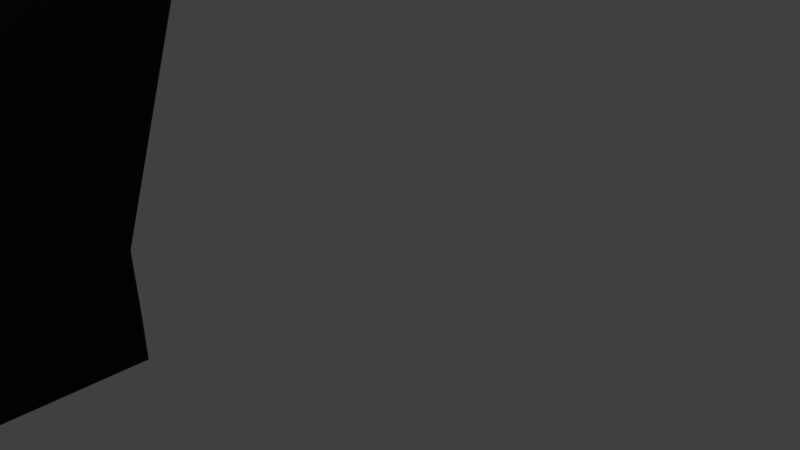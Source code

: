 # Source: OriginalPistol.blend  (saved by Blender 2.79.0; exported with 4.5.12 LTS)
import bpy
from mathutils import Matrix  # noqa: F401  (used for matrix-valued properties, if any)

bpy.ops.wm.read_factory_settings(use_empty=True)
scene = bpy.context.scene
scene.name = 'Scene'

# ---- collections
col_collection_1 = bpy.data.collections.new('Collection 1'); scene.collection.children.link(col_collection_1)

# ---- materials (node trees are filled in below, after node groups)
mat_gunmetal = bpy.data.materials.new('GunMetal')
mat_gunmetal.alpha_threshold = 0.0
mat_gunmetal.use_transparent_shadow = False
mat_gunmetal.preview_render_type = 'SHADERBALL'
mat_gunmetal.diffuse_color = (0.01002, 0.01002, 0.01002, 1.0)
mat_gunmetal.roughness = 3.14
mat_gunmetal.specular_intensity = 0.1192
mat_luminous = bpy.data.materials.new('luminous')
mat_luminous.alpha_threshold = 0.0
mat_luminous.use_transparent_shadow = False
mat_luminous.diffuse_color = (0.0, 0.8, 0.004842, 1.0)
mat_luminous.roughness = 0.5
mat_luminous.specular_intensity = 0.04717

# ---- material node trees

# ---- world
world_world = bpy.data.worlds.new('World'); scene.world = world_world
world_world.color = (0.05088, 0.05088, 0.05088)
world_world.use_sun_shadow = False
world_world.sun_shadow_jitter_overblur = 0.0
world_world.cycles.sampling_method = 'MANUAL'

# ---- cameras
cam_camera = bpy.data.cameras.new('Camera')
cam_camera.clip_end = 100.0
cam_camera.lens = 35.0
cam_camera.sensor_width = 32.0
cam_camera.sensor_height = 18.0
cam_camera.ortho_scale = 7.314
cam_camera.dof.focus_distance = 0.0
cam_camera.dof.aperture_fstop = 128.0

# ---- lights
light_lamp = bpy.data.lights.new('Lamp', 'POINT')
light_lamp.transmission_factor = 0.0
light_lamp.cutoff_distance = 30.0
light_lamp.energy = 100.0
light_lamp.shadow_buffer_clip_start = 1.001
light_lamp.shadow_soft_size = 0.1
light_lamp.shadow_maximum_resolution = 0.006
light_lamp.use_absolute_resolution = True

# ---- meshes
me_005 = bpy.data.meshes.new('平面.005')
me_005.from_pydata([(1.096e-07, -3.055, -0.06205), (1.096e-07, -2.884, 0.4293), (1.096e-07, 0.6334, 0.4293), (0.7631, -3.055, -0.06205), (0.7631, -2.884, 0.4293), (0.7631, 0.6334, 0.4293), (0.5909, -2.884, 0.4293), (1.096e-07, 0.4031, 0.4293), (0.5909, 0.4031, 0.4293), (1.096e-07, -2.884, 0.4293), (0.5909, -2.884, 0.4293), (1.096e-07, 0.4031, 0.4293), (0.5909, 0.4031, 0.4293), (1.096e-07, -1.291, 7.58), (0.5909, -1.291, 7.58), (1.096e-07, 1.996, 7.58), (0.5909, 1.996, 7.58), (1.096e-07, 0.6334, 0.4293), (0.7631, 0.6334, 0.4293), (1.096e-07, 0.6334, -0.06205), (0.7631, 0.6334, -0.06205), (1.096e-07, 1.996, 7.58), (0.5909, 1.996, 7.58), (0.5909, 1.711, 7.58), (0.0, 1.711, 7.58), (1.096e-07, -1.291, 7.58), (0.5909, -1.291, 7.58), (0.5909, 1.996, 7.58), (1.096e-07, 1.996, 7.58), (0.5909, 1.711, 7.58), (0.0, 1.711, 7.58), (1.096e-07, -1.291, 7.58), (0.5909, -1.291, 7.58), (0.5909, 1.996, 7.58), (1.096e-07, 1.996, 7.58), (0.5909, 1.711, 7.58), (0.0, 1.711, 7.58), (1.096e-07, -1.088, 8.508), (0.5909, -1.088, 8.508), (0.5909, 1.711, 8.508), (0.0, 1.711, 8.508)], [], [(0, 3, 4, 6, 1), (2, 7, 8, 6, 4, 5), (11, 15, 16, 12), (10, 12, 22, 23, 14), (10, 14, 13, 9), (5, 18, 17, 2), (18, 20, 19, 17), (4, 3, 20, 18), (0, 19, 20, 3), (15, 21, 22, 16), (23, 29, 26, 14), (22, 27, 29, 23), (27, 33, 35, 29), (25, 31, 36, 30), (24, 30, 28, 21), (14, 26, 25, 13), (21, 28, 27, 22), (13, 25, 30, 24), (34, 36, 35, 33), (36, 40, 39, 35), (29, 35, 32, 26), (26, 32, 31, 25), (30, 36, 34, 28), (28, 34, 33, 27), (37, 38, 39, 40), (31, 37, 40, 36), (35, 39, 38, 32), (32, 38, 37, 31)])
me_005.materials.append(mat_gunmetal)
me_005.use_remesh_preserve_volume = False
me_005.use_remesh_preserve_attributes = False
me_005.use_mirror_vertex_groups = False
me_005.update()
me_003 = bpy.data.meshes.new('平面.003')
me_003.from_pydata([(5.212e-08, -0.1638, 0.7773), (-1.737e-08, -0.3139, 0.01729), (5.212e-08, 0.2521, 0.7773), (-1.737e-08, 0.06672, -0.009202), (-1.158e-08, -0.208, -0.6272), (-1.158e-08, 0.06453, -0.5478), (-5.792e-09, 0.3048, -1.204), (0.3633, 0.2521, 0.7773), (0.3633, -0.1638, 0.7773), (0.3633, -0.3139, 0.01729), (0.3633, 0.06672, -0.009202), (0.3633, -0.208, -0.6272), (0.3633, 0.06453, -0.5478), (0.3633, 0.3048, -1.204)], [], [(8, 9, 10, 7), (12, 11, 13), (9, 11, 12, 10), (3, 2, 7, 10), (0, 1, 9, 8), (4, 6, 13, 11), (6, 5, 12, 13), (1, 4, 11, 9), (2, 0, 8, 7), (5, 3, 10, 12)])
me_003.materials.append(mat_gunmetal)
me_003.use_remesh_preserve_volume = False
me_003.use_remesh_preserve_attributes = False
me_003.use_mirror_vertex_groups = False
me_003.update()
me_x = bpy.data.meshes.new('円柱')
me_x.from_pydata([(0.0, 4.995, 0.5445), (0.0, -4.995, 0.5445), (0.1062, 4.995, 0.5341), (0.1062, -4.995, 0.5341), (0.2084, 4.995, 0.5031), (0.2084, -4.995, 0.5031), (0.3025, 4.995, 0.4528), (0.3025, -4.995, 0.4528), (0.385, 4.995, 0.385), (0.385, -4.995, 0.385), (0.4528, 4.995, 0.3025), (0.4528, -4.995, 0.3025), (0.5031, 4.995, 0.2084), (0.5031, -4.995, 0.2084), (0.5341, 4.995, 0.1062), (0.5341, -4.995, 0.1062), (0.5445, 4.995, 2.594e-07), (0.5445, -4.995, -1.772e-07), (0.5341, 4.995, -0.1062), (0.5341, -4.995, -0.1062), (0.5031, 4.995, -0.2084), (0.5031, -4.995, -0.2084), (0.4528, 4.995, -0.3025), (0.4528, -4.995, -0.3025), (0.385, 4.995, -0.385), (0.385, -4.995, -0.385), (0.3025, 4.995, -0.4528), (0.3025, -4.995, -0.4528), (0.2084, 4.995, -0.5031), (0.2084, -4.995, -0.5031), (0.1062, 4.995, -0.5341), (0.1062, -4.995, -0.5341), (-1.774e-07, 4.995, -0.5445), (-1.774e-07, -4.995, -0.5445), (-0.1062, 4.995, -0.5341), (-0.1062, -4.995, -0.5341), (-0.2084, 4.995, -0.5031), (-0.2084, -4.995, -0.5031), (-0.3025, 4.995, -0.4528), (-0.3025, -4.995, -0.4528), (-0.385, 4.995, -0.385), (-0.385, -4.995, -0.385), (-0.4528, 4.995, -0.3025), (-0.4528, -4.995, -0.3025), (-0.5031, 4.995, -0.2084), (-0.5031, -4.995, -0.2084), (-0.5341, 4.995, -0.1062), (-0.5341, -4.995, -0.1062), (-0.5445, 4.995, 7.441e-07), (-0.5445, -4.995, 3.075e-07), (-0.5341, 4.995, 0.1062), (-0.5341, -4.995, 0.1062), (-0.5031, 4.995, 0.2084), (-0.5031, -4.995, 0.2084), (-0.4528, 4.995, 0.3025), (-0.4528, -4.995, 0.3025), (-0.385, 4.995, 0.3851), (-0.385, -4.995, 0.385), (-0.3025, 4.995, 0.4528), (-0.3025, -4.995, 0.4528), (-0.2084, 4.995, 0.5031), (-0.2084, -4.995, 0.5031), (-0.1062, 4.995, 0.5341), (-0.1062, -4.995, 0.5341), (-5.214e-08, 4.995, 0.4077), (0.07955, 4.995, 0.3999), (0.07955, -4.995, 0.3999), (-5.214e-08, -4.995, 0.4077), (0.156, 4.995, 0.3767), (0.156, -4.995, 0.3767), (0.2265, 4.995, 0.339), (0.2265, -4.995, 0.339), (0.2883, 4.995, 0.2883), (0.2883, -4.995, 0.2883), (0.339, 4.995, 0.2265), (0.339, -4.995, 0.2265), (0.3767, 4.995, 0.156), (0.3767, -4.995, 0.156), (0.3999, 4.995, 0.07955), (0.3999, -4.995, 0.07955), (0.4077, 4.995, 2.386e-07), (0.4077, -4.995, -1.981e-07), (0.3999, 4.995, -0.07955), (0.3999, -4.995, -0.07955), (0.3767, 4.995, -0.156), (0.3767, -4.995, -0.156), (0.339, 4.995, -0.2265), (0.339, -4.995, -0.2265), (0.2883, 4.995, -0.2883), (0.2883, -4.995, -0.2883), (0.2265, 4.995, -0.339), (0.2265, -4.995, -0.339), (0.156, 4.995, -0.3767), (0.156, -4.995, -0.3767), (0.07955, 4.995, -0.3999), (0.07955, -4.995, -0.3999), (-1.357e-07, 4.995, -0.4077), (-1.357e-07, -4.995, -0.4077), (-0.07955, 4.995, -0.3999), (-0.07955, -4.995, -0.3999), (-0.156, 4.995, -0.3767), (-0.156, -4.995, -0.3767), (-0.2265, 4.995, -0.339), (-0.2265, -4.995, -0.339), (-0.2883, 4.995, -0.2883), (-0.2883, -4.995, -0.2883), (-0.339, 4.995, -0.2265), (-0.339, -4.995, -0.2265), (-0.3767, 4.995, -0.156), (-0.3767, -4.995, -0.156), (-0.3999, 4.995, -0.07955), (-0.3999, -4.995, -0.07955), (-0.4077, 4.995, 6.19e-07), (-0.4077, -4.995, 1.823e-07), (-0.3999, 4.995, 0.07955), (-0.3999, -4.995, 0.07955), (-0.3767, 4.995, 0.156), (-0.3767, -4.995, 0.156), (-0.339, 4.995, 0.2265), (-0.339, -4.995, 0.2265), (-0.2883, 4.995, 0.2883), (-0.2883, -4.995, 0.2883), (-0.2265, 4.995, 0.339), (-0.2265, -4.995, 0.339), (-0.156, 4.995, 0.3767), (-0.156, -4.995, 0.3767), (-0.07955, 4.995, 0.3999), (-0.07955, -4.995, 0.3999)], [], [(0, 1, 3, 2), (2, 3, 5, 4), (4, 5, 7, 6), (6, 7, 9, 8), (8, 9, 11, 10), (10, 11, 13, 12), (12, 13, 15, 14), (14, 15, 17, 16), (16, 17, 19, 18), (18, 19, 21, 20), (20, 21, 23, 22), (22, 23, 25, 24), (24, 25, 27, 26), (26, 27, 29, 28), (28, 29, 31, 30), (30, 31, 33, 32), (32, 33, 35, 34), (34, 35, 37, 36), (36, 37, 39, 38), (38, 39, 41, 40), (40, 41, 43, 42), (42, 43, 45, 44), (44, 45, 47, 46), (46, 47, 49, 48), (48, 49, 51, 50), (50, 51, 53, 52), (52, 53, 55, 54), (54, 55, 57, 56), (56, 57, 59, 58), (58, 59, 61, 60), (60, 61, 63, 62), (62, 63, 1, 0), (64, 65, 66, 67), (65, 68, 69, 66), (68, 70, 71, 69), (70, 72, 73, 71), (72, 74, 75, 73), (74, 76, 77, 75), (76, 78, 79, 77), (78, 80, 81, 79), (80, 82, 83, 81), (82, 84, 85, 83), (84, 86, 87, 85), (86, 88, 89, 87), (88, 90, 91, 89), (90, 92, 93, 91), (92, 94, 95, 93), (94, 96, 97, 95), (96, 98, 99, 97), (98, 100, 101, 99), (100, 102, 103, 101), (102, 104, 105, 103), (104, 106, 107, 105), (106, 108, 109, 107), (108, 110, 111, 109), (110, 112, 113, 111), (112, 114, 115, 113), (114, 116, 117, 115), (116, 118, 119, 117), (118, 120, 121, 119), (120, 122, 123, 121), (122, 124, 125, 123), (124, 126, 127, 125), (126, 64, 67, 127), (60, 62, 126, 124), (45, 43, 107, 109), (8, 10, 74, 72), (63, 61, 125, 127), (26, 28, 92, 90), (11, 9, 73, 75), (44, 46, 110, 108), (29, 27, 91, 93), (62, 0, 64, 126), (47, 45, 109, 111), (10, 12, 76, 74), (1, 63, 127, 67), (28, 30, 94, 92), (13, 11, 75, 77), (46, 48, 112, 110), (31, 29, 93, 95), (49, 47, 111, 113), (12, 14, 78, 76), (30, 32, 96, 94), (15, 13, 77, 79), (48, 50, 114, 112), (33, 31, 95, 97), (51, 49, 113, 115), (14, 16, 80, 78), (32, 34, 98, 96), (17, 15, 79, 81), (50, 52, 116, 114), (35, 33, 97, 99), (53, 51, 115, 117), (16, 18, 82, 80), (34, 36, 100, 98), (19, 17, 81, 83), (0, 2, 65, 64), (52, 54, 118, 116), (37, 35, 99, 101), (3, 1, 67, 66), (55, 53, 117, 119), (18, 20, 84, 82), (36, 38, 102, 100), (21, 19, 83, 85), (54, 56, 120, 118), (39, 37, 101, 103), (2, 4, 68, 65), (57, 55, 119, 121), (20, 22, 86, 84), (5, 3, 66, 69), (38, 40, 104, 102), (23, 21, 85, 87), (56, 58, 122, 120), (41, 39, 103, 105), (4, 6, 70, 68), (59, 57, 121, 123), (22, 24, 88, 86), (7, 5, 69, 71), (40, 42, 106, 104), (25, 23, 87, 89), (58, 60, 124, 122), (43, 41, 105, 107), (6, 8, 72, 70), (61, 59, 123, 125), (24, 26, 90, 88), (9, 7, 71, 73), (42, 44, 108, 106), (27, 25, 89, 91)])
me_x.materials.append(mat_gunmetal)
me_x.use_remesh_preserve_volume = False
me_x.use_remesh_preserve_attributes = False
me_x.use_mirror_vertex_groups = False
me_x.update()
me_001 = bpy.data.meshes.new('平面.001')
me_001.from_pydata([(-2.384e-07, -7.833, -0.5638), (0.6721, -7.833, -0.5638), (0.6721, -7.867, -0.6713), (0.5773, -7.867, -0.6713), (0.7803, -7.898, -0.7724), (0.7803, 6.637, -0.7724), (0.5773, -7.898, -0.7724), (0.5773, 6.637, -0.7724), (-5.96e-08, -7.361, 0.9483), (-5.96e-08, 6.637, 0.9483), (0.7803, -7.464, 0.6192), (0.5737, -7.361, 0.9483), (0.5737, 6.637, 0.9483), (0.7803, 6.637, 0.6192), (0.3025, 6.637, 0.5679), (0.2084, 6.637, 0.6182), (0.385, 6.637, -0.2699), (0.4528, 6.637, -0.1874), (0.5031, 6.637, 0.3235), (0.5341, 6.637, 0.2213), (0.5031, 6.637, -0.09328), (0.0, 6.637, 0.6596), (0.5341, 6.637, 0.008869), (0.5445, 6.637, 0.1151), (0.1062, 6.637, 0.6492), (0.1062, 6.637, -0.419), (0.2084, 6.637, -0.388), (0.3025, 6.637, -0.3377), (-1.788e-07, 6.637, -0.4294), (0.4528, 6.637, 0.4176), (0.385, 6.637, 0.5002), (0.5773, 6.637, -1.508), (-5.96e-08, 6.637, -1.508), (-5.96e-08, 2.769, -1.508), (0.5773, 2.769, -1.508), (0.5773, 2.769, -0.7724), (0.7803, -7.273, -0.7724), (0.7803, -6.838, 0.6192), (0.7803, -7.073, -0.7724), (0.7803, -6.638, 0.6192), (0.7803, -6.923, -0.7724), (0.7803, -6.488, 0.6192), (0.7803, -6.723, -0.7724), (0.7803, -6.288, 0.6192), (0.7803, -6.573, -0.7724), (0.7803, -6.138, 0.6192), (0.7803, -6.373, -0.7724), (0.7803, -5.938, 0.6192), (0.7803, -6.223, -0.7724), (0.7803, -5.788, 0.6192), (0.7803, -6.023, -0.7724), (0.7803, -5.588, 0.6192), (0.7803, -5.873, -0.7724), (0.7803, -5.438, 0.6192), (0.7803, -5.673, -0.7724), (0.7803, -5.238, 0.6192), (0.7803, -5.523, -0.7724), (0.7803, -5.088, 0.6192), (0.7803, -5.323, -0.7724), (0.7803, -4.888, 0.6192), (0.7803, -5.173, -0.7724), (0.7803, -4.738, 0.6192), (0.7803, -4.973, -0.7724), (0.7803, -4.538, 0.6192), (0.7803, -4.823, -0.7724), (0.7803, -4.388, 0.6192), (0.7803, -4.623, -0.7724), (0.7803, -4.188, 0.6192), (0.7803, -4.473, -0.7724), (0.7803, -4.038, 0.6192), (0.7803, -4.273, -0.7724), (0.7803, -3.838, 0.6192), (0.7803, -4.123, -0.7724), (0.7803, -3.688, 0.6192), (0.7803, -3.923, -0.7724), (0.7803, -3.488, 0.6192), (0.7803, -3.923, -0.7724), (0.7803, -3.488, 0.6192), (0.7803, -3.773, -0.7724), (0.7803, -3.338, 0.6192), (0.7803, -3.573, -0.7724), (0.7803, -3.138, 0.6192), (0.7803, -3.423, -0.7724), (0.7803, -2.988, 0.6192), (0.7803, -3.223, -0.7724), (0.7803, -2.788, 0.6192), (0.7803, 6.637, -0.7724), (0.7803, 6.637, 0.6192), (0.7803, -3.223, -0.7724), (0.7803, -2.788, 0.6192), (0.7031, -6.838, 0.6192), (0.7031, -7.273, -0.7724), (0.7031, -6.638, 0.6192), (0.7031, -7.073, -0.7724), (0.7031, -6.488, 0.6192), (0.7031, -6.923, -0.7724), (0.7031, -6.288, 0.6192), (0.7031, -6.723, -0.7724), (0.7031, -6.138, 0.6192), (0.7031, -6.573, -0.7724), (0.7031, -5.938, 0.6192), (0.7031, -6.373, -0.7724), (0.7031, -5.788, 0.6192), (0.7031, -6.223, -0.7724), (0.7031, -5.588, 0.6192), (0.7031, -6.023, -0.7724), (0.7031, -5.438, 0.6192), (0.7031, -5.873, -0.7724), (0.7031, -5.238, 0.6192), (0.7031, -5.673, -0.7724), (0.7031, -5.088, 0.6192), (0.7031, -5.523, -0.7724), (0.7031, -4.888, 0.6192), (0.7031, -5.323, -0.7724), (0.7031, -4.738, 0.6192), (0.7031, -5.173, -0.7724), (0.7031, -4.538, 0.6192), (0.7031, -4.973, -0.7724), (0.7031, -4.388, 0.6192), (0.7031, -4.823, -0.7724), (0.7031, -4.188, 0.6192), (0.7031, -4.623, -0.7724), (0.7031, -4.038, 0.6192), (0.7031, -4.473, -0.7724), (0.7031, -3.838, 0.6192), (0.7031, -4.273, -0.7724), (0.7031, -3.688, 0.6192), (0.7031, -4.123, -0.7724), (0.7031, -3.488, 0.6192), (0.7031, -3.923, -0.7724), (0.7031, -3.338, 0.6192), (0.7031, -3.773, -0.7724), (0.7031, -3.138, 0.6192), (0.7031, -3.573, -0.7724), (0.7031, -2.988, 0.6192), (0.7031, -3.423, -0.7724), (0.7031, -2.788, 0.6192), (0.7031, -3.223, -0.7724), (-5.96e-08, 6.637, 0.9483), (-5.96e-08, -7.361, 0.9483), (0.5737, -7.361, 0.9483), (0.7803, -7.464, 0.6192), (0.7803, 6.637, 0.6192), (0.5737, 6.637, 0.9483), (0.7803, -6.838, 0.6192), (0.7803, -6.638, 0.6192), (0.7803, -6.488, 0.6192), (0.7803, -6.288, 0.6192), (0.7803, -6.138, 0.6192), (0.7803, -5.938, 0.6192), (0.7803, -5.788, 0.6192), (0.7803, -5.588, 0.6192), (0.7803, -5.438, 0.6192), (0.7803, -5.238, 0.6192), (0.7803, -5.088, 0.6192), (0.7803, -4.888, 0.6192), (0.7803, -4.738, 0.6192), (0.7803, -4.538, 0.6192), (0.7803, -4.388, 0.6192), (0.7803, -4.188, 0.6192), (0.7803, -4.038, 0.6192), (0.7803, -3.838, 0.6192), (0.7803, -3.688, 0.6192), (0.7803, -3.488, 0.6192), (0.7803, -3.338, 0.6192), (0.7803, -3.138, 0.6192), (0.7803, -2.988, 0.6192), (0.7803, -2.788, 0.6192), (0.7803, -2.788, 0.6192), (0.7803, 6.637, 0.6192), (-5.96e-08, 6.637, 0.9483), (-5.96e-08, -7.361, 0.9483), (0.5737, -7.361, 0.9483), (0.7803, -7.464, 0.6192), (0.7803, 6.637, 0.6192), (0.5737, 6.637, 0.9483), (0.7803, -6.838, 0.6192), (0.7803, -6.638, 0.6192), (0.7803, -6.488, 0.6192), (0.7803, -6.288, 0.6192), (0.7803, -6.138, 0.6192), (0.7803, -5.938, 0.6192), (0.7803, -5.788, 0.6192), (0.7803, -5.588, 0.6192), (0.7803, -5.438, 0.6192), (0.7803, -5.238, 0.6192), (0.7803, -5.088, 0.6192), (0.7803, -4.888, 0.6192), (0.7803, -4.738, 0.6192), (0.7803, -4.538, 0.6192), (0.7803, -4.388, 0.6192), (0.7803, -4.188, 0.6192), (0.7803, -4.038, 0.6192), (0.7803, -3.838, 0.6192), (0.7803, -3.688, 0.6192), (0.7803, -3.488, 0.6192), (0.7803, -3.338, 0.6192), (0.7803, -3.138, 0.6192), (0.7803, -2.988, 0.6192), (0.7803, -2.788, 0.6192), (0.7803, -2.788, 0.6192), (0.7803, 6.637, 0.6192), (-5.96e-08, 6.637, 0.9483), (-5.96e-08, -7.361, 0.9483), (0.5737, -7.361, 0.9483), (0.7803, -7.464, 0.6192), (0.7803, 6.637, 0.6192), (0.5737, 6.637, 0.9483), (0.7803, -6.838, 0.6192), (0.7803, -6.638, 0.6192), (0.7803, -6.488, 0.6192), (0.7803, -6.288, 0.6192), (0.7803, -6.138, 0.6192), (0.7803, -5.938, 0.6192), (0.7803, -5.788, 0.6192), (0.7803, -5.588, 0.6192), (0.7803, -5.438, 0.6192), (0.7803, -5.238, 0.6192), (0.7803, -5.088, 0.6192), (0.7803, -4.888, 0.6192), (0.7803, -4.738, 0.6192), (0.7803, -4.538, 0.6192), (0.7803, -4.388, 0.6192), (0.7803, -4.188, 0.6192), (0.7803, -4.038, 0.6192), (0.7803, -3.838, 0.6192), (0.7803, -3.688, 0.6192), (0.7803, -3.488, 0.6192), (0.7803, -3.338, 0.6192), (0.7803, -3.138, 0.6192), (0.7803, -2.988, 0.6192), (0.7803, -2.788, 0.6192), (0.7803, -2.788, 0.6192), (0.7803, 6.637, 0.6192), (0.5773, 2.769, -0.6713), (0.6721, 2.769, -0.6713), (0.6721, 2.769, 0.6192), (-5.588e-08, -7.307, 0.9065), (0.5353, -7.307, 0.9065), (-2.384e-07, -7.728, -0.5638), (0.6721, -7.728, -0.5638), (0.672, -7.371, 0.6192), (0.5353, 2.769, 0.9065), (0.6721, -7.763, -0.6713), (-5.96e-08, 2.769, 0.9065)], [], [(0, 1, 2, 3, 6, 4, 10, 11, 8), (10, 4, 36, 37), (69, 68, 123, 122), (39, 41, 146, 145), (28, 25, 26, 27, 16, 17, 20, 22, 23, 19, 18, 29, 30, 14, 15, 24, 21, 9, 12, 13, 5, 7, 31, 32), (31, 7, 35, 34), (32, 31, 34, 33), (39, 38, 40, 41), (50, 51, 104, 105), (43, 42, 44, 45), (79, 78, 131, 130), (47, 46, 48, 49), (59, 57, 110, 112), (51, 50, 52, 53), (55, 54, 56, 57), (58, 59, 112, 113), (59, 58, 60, 61), (41, 40, 95, 94), (63, 62, 64, 65), (67, 65, 118, 120), (67, 66, 68, 69), (71, 70, 72, 73), (76, 78, 79, 77), (85, 83, 134, 136), (80, 82, 83, 81), (66, 67, 120, 121), (84, 85, 89, 88), (5, 13, 87, 86), (86, 87, 89, 88), (65, 67, 159, 158), (90, 91, 93, 92), (94, 95, 97, 96), (98, 99, 101, 100), (102, 103, 105, 104), (106, 107, 109, 108), (110, 111, 113, 112), (114, 115, 117, 116), (118, 119, 121, 120), (122, 123, 125, 124), (126, 127, 129, 128), (131, 133, 132, 130), (135, 137, 136, 134), (51, 49, 102, 104), (42, 43, 96, 97), (61, 60, 115, 114), (43, 41, 94, 96), (80, 81, 132, 133), (53, 52, 107, 106), (70, 71, 124, 125), (37, 36, 91, 90), (71, 69, 122, 124), (45, 44, 99, 98), (62, 63, 116, 117), (81, 79, 130, 132), (63, 61, 114, 116), (83, 82, 135, 134), (54, 55, 108, 109), (73, 72, 127, 126), (55, 53, 106, 108), (46, 47, 100, 101), (65, 64, 119, 118), (47, 45, 98, 100), (84, 85, 136, 137), (38, 39, 92, 93), (57, 56, 111, 110), (74, 75, 128, 129), (39, 37, 90, 92), (75, 73, 126, 128), (49, 48, 103, 102), (165, 166, 198, 197), (138, 139, 171, 170), (57, 59, 155, 154), (85, 89, 168, 167), (49, 51, 151, 150), (67, 69, 160, 159), (11, 10, 141, 140), (77, 79, 164, 163), (87, 13, 142, 169), (41, 43, 147, 146), (59, 61, 156, 155), (13, 12, 143, 142), (51, 53, 152, 151), (69, 71, 161, 160), (8, 11, 140, 139), (79, 81, 165, 164), (10, 37, 144, 141), (89, 87, 169, 168), (43, 45, 148, 147), (61, 63, 157, 156), (12, 9, 138, 143), (73, 77, 163, 162), (53, 55, 153, 152), (71, 73, 162, 161), (81, 83, 166, 165), (45, 47, 149, 148), (63, 65, 158, 157), (37, 39, 145, 144), (55, 57, 154, 153), (9, 8, 139, 138), (83, 85, 167, 166), (47, 49, 150, 149), (186, 187, 219, 218), (201, 174, 206, 233), (151, 152, 184, 183), (140, 141, 173, 172), (166, 167, 199, 198), (152, 153, 185, 184), (142, 143, 175, 174), (167, 168, 200, 199), (153, 154, 186, 185), (169, 142, 174, 201), (154, 155, 187, 186), (139, 140, 172, 171), (168, 169, 201, 200), (155, 156, 188, 187), (143, 138, 170, 175), (162, 163, 195, 194), (156, 157, 189, 188), (141, 144, 176, 173), (157, 158, 190, 189), (144, 145, 177, 176), (158, 159, 191, 190), (145, 146, 178, 177), (159, 160, 192, 191), (146, 147, 179, 178), (160, 161, 193, 192), (147, 148, 180, 179), (161, 162, 194, 193), (148, 149, 181, 180), (163, 164, 196, 195), (149, 150, 182, 181), (164, 165, 197, 196), (150, 151, 183, 182), (203, 204, 207, 202), (205, 208, 209, 210, 211, 212, 213, 214, 215, 216, 217, 218, 219, 220, 221, 222, 223, 224, 225, 226, 227, 228, 229, 230, 231, 232, 233, 206, 207, 204), (171, 172, 204, 203), (200, 201, 233, 232), (187, 188, 220, 219), (175, 170, 202, 207), (194, 195, 227, 226), (188, 189, 221, 220), (173, 176, 208, 205), (189, 190, 222, 221), (176, 177, 209, 208), (190, 191, 223, 222), (177, 178, 210, 209), (191, 192, 224, 223), (178, 179, 211, 210), (192, 193, 225, 224), (179, 180, 212, 211), (193, 194, 226, 225), (180, 181, 213, 212), (195, 196, 228, 227), (181, 182, 214, 213), (196, 197, 229, 228), (182, 183, 215, 214), (170, 171, 203, 202), (197, 198, 230, 229), (183, 184, 216, 215), (172, 173, 205, 204), (198, 199, 231, 230), (184, 185, 217, 216), (174, 175, 207, 206), (199, 200, 232, 231), (185, 186, 218, 217), (35, 6, 3, 234), (235, 234, 3, 2, 243), (4, 6, 91, 36), (40, 38, 93, 95), (44, 42, 97, 99), (46, 101, 103, 48), (52, 50, 105, 107), (54, 109, 111, 56), (60, 58, 113, 115), (62, 117, 119, 64), (68, 66, 121, 123), (70, 125, 127, 72), (78, 76, 129, 131), (82, 80, 133, 135), (7, 86, 88, 137, 135, 133, 131, 129, 127, 125, 123, 121, 119, 117, 115, 113, 111, 109, 107, 105, 103, 101, 99, 97, 95, 93, 91, 6, 35), (238, 241, 240, 239, 237), (1, 0, 239, 240), (2, 1, 240, 243), (236, 235, 243, 240, 241), (242, 236, 241, 238), (244, 242, 238, 237), (33, 34, 35, 234, 235, 236, 242, 244)])
me_001.materials.append(mat_gunmetal)
me_001.use_remesh_preserve_volume = False
me_001.use_remesh_preserve_attributes = False
me_001.use_mirror_vertex_groups = False
me_001.update()
me_x_1 = bpy.data.meshes.new('立方体')
me_x_1.from_pydata([(-0.1102, -0.4155, -0.3231), (-0.1102, -0.4155, 0.1246), (-0.1102, 0.4155, -0.3231), (-0.1102, 0.4155, -0.01959), (0.1102, -0.4155, -0.3231), (0.1102, -0.4155, 0.1246), (0.1102, 0.4155, -0.3231), (0.1102, 0.4155, -0.01959)], [], [(0, 1, 3, 2), (2, 3, 7, 6), (6, 7, 5, 4), (4, 5, 1, 0), (2, 6, 4, 0), (7, 3, 1, 5)])
me_x_1.materials.append(mat_gunmetal)
me_x_1.use_remesh_preserve_volume = False
me_x_1.use_remesh_preserve_attributes = False
me_x_1.use_mirror_vertex_groups = False
me_x_1.update()
me_001_1 = bpy.data.meshes.new('円柱.001')
me_001_1.from_pydata([(0.0, 0.09, 0.09), (0.0, -0.09, 0.09), (0.01756, 0.09, 0.08827), (0.01756, -0.09, 0.08827), (0.03444, 0.09, 0.08315), (0.03444, -0.09, 0.08315), (0.05, 0.09, 0.07483), (0.05, -0.09, 0.07483), (0.06364, 0.09, 0.06364), (0.06364, -0.09, 0.06364), (0.07483, 0.09, 0.05), (0.07483, -0.09, 0.05), (0.08315, 0.09, 0.03444), (0.08315, -0.09, 0.03444), (0.08827, 0.09, 0.01756), (0.08827, -0.09, 0.01756), (0.09, 0.09, 1.073e-08), (0.09, -0.09, 2.861e-09), (0.08827, 0.09, -0.01756), (0.08827, -0.09, -0.01756), (0.08315, 0.09, -0.03444), (0.08315, -0.09, -0.03444), (0.07483, 0.09, -0.05), (0.07483, -0.09, -0.05), (0.06364, 0.09, -0.06364), (0.06364, -0.09, -0.06364), (0.05, 0.09, -0.07483), (0.05, -0.09, -0.07483), (0.03444, 0.09, -0.08315), (0.03444, -0.09, -0.08315), (0.01756, 0.09, -0.08827), (0.01756, -0.09, -0.08827), (-2.933e-08, 0.09, -0.09), (-2.933e-08, -0.09, -0.09), (-0.01756, 0.09, -0.08827), (-0.01756, -0.09, -0.08827), (-0.03444, 0.09, -0.08315), (-0.03444, -0.09, -0.08315), (-0.05, 0.09, -0.07483), (-0.05, -0.09, -0.07483), (-0.06364, 0.09, -0.06364), (-0.06364, -0.09, -0.06364), (-0.07483, 0.09, -0.05), (-0.07483, -0.09, -0.05), (-0.08315, 0.09, -0.03444), (-0.08315, -0.09, -0.03444), (-0.08827, 0.09, -0.01756), (-0.08827, -0.09, -0.01756), (-0.09, 0.09, 9.084e-08), (-0.09, -0.09, 8.297e-08), (-0.08827, 0.09, 0.01756), (-0.08827, -0.09, 0.01756), (-0.08315, 0.09, 0.03444), (-0.08315, -0.09, 0.03444), (-0.07483, 0.09, 0.05), (-0.07483, -0.09, 0.05), (-0.06364, 0.09, 0.06364), (-0.06364, -0.09, 0.06364), (-0.05, 0.09, 0.07483), (-0.05, -0.09, 0.07483), (-0.03444, 0.09, 0.08315), (-0.03444, -0.09, 0.08315), (-0.01756, 0.09, 0.08827), (-0.01756, -0.09, 0.08827)], [], [(0, 1, 3, 2), (2, 3, 5, 4), (4, 5, 7, 6), (6, 7, 9, 8), (8, 9, 11, 10), (10, 11, 13, 12), (12, 13, 15, 14), (14, 15, 17, 16), (16, 17, 19, 18), (18, 19, 21, 20), (20, 21, 23, 22), (22, 23, 25, 24), (24, 25, 27, 26), (26, 27, 29, 28), (28, 29, 31, 30), (30, 31, 33, 32), (32, 33, 35, 34), (34, 35, 37, 36), (36, 37, 39, 38), (38, 39, 41, 40), (40, 41, 43, 42), (42, 43, 45, 44), (44, 45, 47, 46), (46, 47, 49, 48), (48, 49, 51, 50), (50, 51, 53, 52), (52, 53, 55, 54), (54, 55, 57, 56), (56, 57, 59, 58), (58, 59, 61, 60), (3, 1, 63, 61, 59, 57, 55, 53, 51, 49, 47, 45, 43, 41, 39, 37, 35, 33, 31, 29, 27, 25, 23, 21, 19, 17, 15, 13, 11, 9, 7, 5), (60, 61, 63, 62), (62, 63, 1, 0), (0, 2, 4, 6, 8, 10, 12, 14, 16, 18, 20, 22, 24, 26, 28, 30, 32, 34, 36, 38, 40, 42, 44, 46, 48, 50, 52, 54, 56, 58, 60, 62)])
me_001_1.materials.append(mat_luminous)
me_001_1.use_remesh_preserve_volume = False
me_001_1.use_remesh_preserve_attributes = False
me_001_1.use_mirror_vertex_groups = False
me_001_1.update()
me_002 = bpy.data.meshes.new('平面.002')
me_002.from_pydata([(0.664, -2.268, 9.979), (0.664, -2.268, 10.49), (0.664, -1.996, 9.979), (0.664, -1.996, 10.49), (2.798e-08, -1.996, 9.979), (0.1119, -1.996, 10.49), (-2.798e-08, -2.268, 9.979), (-2.798e-08, -2.268, 9.979), (0.1119, -1.996, 10.28), (0.1119, -2.268, 10.28), (-2.82e-08, -1.996, 10.28), (2.776e-08, -2.268, 10.28), (0.3415, -2.268, 10.49), (0.3415, -2.268, 10.28), (0.3415, -2.148, 10.49), (0.1119, -2.148, 10.49), (0.1119, -2.148, 10.28), (0.3415, -2.148, 10.28)], [(6, 7)], [(1, 12, 13, 9, 11, 7, 0), (2, 3, 1, 0), (4, 2, 0, 6), (5, 15, 14, 12, 1, 3), (5, 3, 2, 4, 10, 8), (16, 15, 5, 8), (9, 8, 10, 11), (9, 13, 17, 16), (16, 17, 14, 15), (13, 12, 14, 17)])
me_002.materials.append(mat_gunmetal)
me_002.use_remesh_preserve_volume = False
me_002.use_remesh_preserve_attributes = False
me_002.use_mirror_vertex_groups = False
me_002.update()
me_002_1 = bpy.data.meshes.new('円柱.002')
me_002_1.from_pydata([(0.2221, 0.09, 0.09), (0.2221, -0.09, 0.09), (0.2397, 0.09, 0.08827), (0.2397, -0.09, 0.08827), (0.2565, 0.09, 0.08315), (0.2565, -0.09, 0.08315), (0.2721, 0.09, 0.07483), (0.2721, -0.09, 0.07483), (0.2857, 0.09, 0.06364), (0.2857, -0.09, 0.06364), (0.2969, 0.09, 0.05), (0.2969, -0.09, 0.05), (0.3052, 0.09, 0.03444), (0.3052, -0.09, 0.03444), (0.3104, 0.09, 0.01756), (0.3104, -0.09, 0.01756), (0.3121, 0.09, 1.073e-08), (0.3121, -0.09, 2.861e-09), (0.3104, 0.09, -0.01756), (0.3104, -0.09, -0.01756), (0.3052, 0.09, -0.03444), (0.3052, -0.09, -0.03444), (0.2969, 0.09, -0.05), (0.2969, -0.09, -0.05), (0.2857, 0.09, -0.06364), (0.2857, -0.09, -0.06364), (0.2721, 0.09, -0.07483), (0.2721, -0.09, -0.07483), (0.2565, 0.09, -0.08315), (0.2565, -0.09, -0.08315), (0.2397, 0.09, -0.08827), (0.2397, -0.09, -0.08827), (0.2221, 0.09, -0.09), (0.2221, -0.09, -0.09), (0.2045, 0.09, -0.08827), (0.2045, -0.09, -0.08827), (0.1877, 0.09, -0.08315), (0.1877, -0.09, -0.08315), (0.1721, 0.09, -0.07483), (0.1721, -0.09, -0.07483), (0.1585, 0.09, -0.06364), (0.1585, -0.09, -0.06364), (0.1473, 0.09, -0.05), (0.1473, -0.09, -0.05), (0.139, 0.09, -0.03444), (0.139, -0.09, -0.03444), (0.1338, 0.09, -0.01756), (0.1338, -0.09, -0.01756), (0.1321, 0.09, 9.084e-08), (0.1321, -0.09, 8.297e-08), (0.1338, 0.09, 0.01756), (0.1338, -0.09, 0.01756), (0.139, 0.09, 0.03444), (0.139, -0.09, 0.03444), (0.1473, 0.09, 0.05), (0.1473, -0.09, 0.05), (0.1585, 0.09, 0.06364), (0.1585, -0.09, 0.06364), (0.1721, 0.09, 0.07483), (0.1721, -0.09, 0.07483), (0.1877, 0.09, 0.08315), (0.1877, -0.09, 0.08315), (0.2045, 0.09, 0.08827), (0.2045, -0.09, 0.08827)], [], [(0, 1, 3, 2), (2, 3, 5, 4), (4, 5, 7, 6), (6, 7, 9, 8), (8, 9, 11, 10), (10, 11, 13, 12), (12, 13, 15, 14), (14, 15, 17, 16), (16, 17, 19, 18), (18, 19, 21, 20), (20, 21, 23, 22), (22, 23, 25, 24), (24, 25, 27, 26), (26, 27, 29, 28), (28, 29, 31, 30), (30, 31, 33, 32), (32, 33, 35, 34), (34, 35, 37, 36), (36, 37, 39, 38), (38, 39, 41, 40), (40, 41, 43, 42), (42, 43, 45, 44), (44, 45, 47, 46), (46, 47, 49, 48), (48, 49, 51, 50), (50, 51, 53, 52), (52, 53, 55, 54), (54, 55, 57, 56), (56, 57, 59, 58), (58, 59, 61, 60), (3, 1, 63, 61, 59, 57, 55, 53, 51, 49, 47, 45, 43, 41, 39, 37, 35, 33, 31, 29, 27, 25, 23, 21, 19, 17, 15, 13, 11, 9, 7, 5), (60, 61, 63, 62), (62, 63, 1, 0), (0, 2, 4, 6, 8, 10, 12, 14, 16, 18, 20, 22, 24, 26, 28, 30, 32, 34, 36, 38, 40, 42, 44, 46, 48, 50, 52, 54, 56, 58, 60, 62)])
me_002_1.materials.append(mat_luminous)
me_002_1.use_remesh_preserve_volume = False
me_002_1.use_remesh_preserve_attributes = False
me_002_1.use_mirror_vertex_groups = False
me_002_1.update()
me_x_2 = bpy.data.meshes.new('平面')
me_x_2.from_pydata([(-1.42e-07, -1.901, 5.716), (1.096e-07, -2.209, 5.091), (-1.575e-07, 2.565, 7.114), (1.507e-07, 0.622, 1.131), (1.096e-07, -2.632, 4.166), (1.096e-07, -2.964, 3.309), (1.096e-07, -3.386, 1.892), (1.096e-07, -3.649, 0.5321), (1.096e-07, -3.638, -0.02777), (1.096e-07, -3.055, -0.06205), (1.096e-07, -2.884, 0.4293), (1.096e-07, 0.6334, 0.4293), (-1.575e-07, 7.259, 7.114), (-1.575e-07, 7.259, 7.41), (-1.575e-07, 11.47, 7.41), (-1.575e-07, -2.959, 8.529), (-1.575e-07, -3.288, 7.476), (-1.575e-07, -2.317, 7.279), (-1.575e-07, -1.856, 6.966), (-1.575e-07, -1.758, 6.456), (-1.575e-07, -1.823, 6.028), (0.7631, -1.901, 5.716), (0.7631, -2.209, 5.091), (0.7631, 2.565, 7.114), (0.7631, 0.622, 1.131), (0.7631, -2.632, 4.166), (0.7631, -2.964, 3.309), (0.7631, -3.386, 1.892), (0.7631, -3.649, 0.5321), (0.7631, -3.638, -0.02777), (0.7631, -3.055, -0.06205), (0.7631, -2.884, 0.4293), (0.7631, 0.6334, 0.4293), (0.7631, 7.259, 7.114), (0.7631, 7.259, 7.41), (0.7631, 11.47, 7.41), (0.6721, -2.959, 8.529), (0.7631, -3.288, 7.476), (0.7631, -2.317, 7.279), (0.7631, -1.856, 6.966), (0.7631, -1.758, 6.456), (0.7631, -1.823, 6.028), (0.6721, -2.992, 8.422), (0.7631, -3.024, 8.32), (0.7631, 11.47, 8.32), (0.7631, -3.024, 8.32), (0.5773, -2.992, 8.422), (0.5773, -3.024, 8.32), (0.5773, 11.47, 8.32), (0.7631, 11.47, 8.32), (0.7631, -3.024, 8.32), (0.7631, 11.47, 8.32), (0.7631, -3.024, 8.32), (0.7631, 11.47, 8.32), (0.5773, -3.024, 8.32), (0.5773, 11.47, 8.32), (0.7631, -3.288, 7.476), (0.5117, 2.075, 5.607), (-7.983e-08, 2.075, 5.607), (0.5117, 1.988, 5.338), (-6.601e-08, 1.988, 5.338), (-1.575e-07, 6.034, 7.114), (0.5117, 6.034, 7.114), (0.5117, 6.438, 7.114), (-1.575e-07, 6.438, 7.114), (0.5117, 2.906, 5.274), (0.5117, 5.309, 5.244), (0.5117, 5.567, 5.409), (0.5117, 5.567, 5.409), (0.5117, 2.841, 4.981), (0.5117, 5.304, 4.986), (0.5117, 5.665, 5.111), (0.5117, 5.878, 5.465), (0.0, 2.906, 5.274), (0.0, 2.841, 4.981), (0.0, 5.309, 5.244), (0.0, 5.304, 4.986), (0.0, 5.567, 5.409), (0.0, 5.665, 5.111), (0.0, 5.878, 5.465), (0.5773, 11.47, 8.32), (0.0, 7.624, 7.585), (0.5773, 7.624, 7.585), (0.5773, 11.47, 7.585), (0.0, 11.47, 7.585), (0.6721, 7.624, 8.422), (0.6721, 7.624, 8.529), (0.5773, 7.624, 8.422), (0.5773, 7.624, 8.32), (0.5909, -2.884, 0.4293), (1.096e-07, 0.4031, 0.4293), (0.5909, 0.4031, 0.4293), (1.096e-07, -2.884, 0.4293), (0.5909, -2.884, 0.4293), (1.096e-07, 0.4031, 0.4293), (0.5909, 0.4031, 0.4293), (1.096e-07, -2.884, 0.4293), (0.5909, -2.884, 0.4293), (1.096e-07, 0.4031, 0.4293), (0.5909, 0.4031, 0.4293), (1.096e-07, -1.291, 7.58), (0.5909, -1.291, 7.58), (1.096e-07, 1.996, 7.58), (0.5909, 1.996, 7.58), (1.096e-07, -3.055, -0.06205), (1.096e-07, -2.884, 0.4293), (1.096e-07, 0.6334, 0.4293), (0.7631, -3.055, -0.06205), (0.7631, -2.884, 0.4293), (0.7631, 0.6334, 0.4293), (0.5909, -2.884, 0.4293), (1.096e-07, 0.4031, 0.4293), (0.5909, 0.4031, 0.4293), (1.096e-07, -2.884, 0.4293), (0.5909, -2.884, 0.4293), (1.096e-07, 0.4031, 0.4293), (0.5909, 0.4031, 0.4293), (1.096e-07, -1.291, 7.58), (0.5909, -1.291, 7.58), (1.096e-07, 1.996, 7.58), (0.5909, 1.996, 7.58)], [(37, 56), (66, 67), (67, 68), (77, 79), (75, 76), (77, 78)], [(22, 24, 21), (24, 22, 25), (25, 26, 24), (27, 24, 26), (28, 24, 27), (32, 24, 31), (24, 28, 31), (29, 31, 28), (30, 31, 29), (21, 23, 41), (41, 23, 40), (40, 23, 39), (39, 23, 38), (38, 23, 37), (34, 35, 44, 43, 37), (23, 33, 34, 37), (23, 21, 24), (17, 18, 39, 38), (4, 5, 26, 25), (12, 33, 23, 2, 61, 62, 63, 64), (18, 19, 40, 39), (5, 6, 27, 26), (12, 13, 34, 33), (19, 20, 41, 40), (6, 7, 28, 27), (14, 35, 34, 13), (20, 0, 21, 41), (7, 8, 29, 28), (44, 43, 45, 49), (0, 1, 22, 21), (8, 9, 30, 29), (9, 10, 89, 31, 30), (23, 24, 3, 60, 59, 57, 58, 2), (11, 32, 31, 89, 91, 90), (16, 17, 38, 37), (1, 4, 25, 22), (3, 24, 32, 11), (46, 54, 88, 87), (48, 47, 54, 88, 55), (47, 46, 42, 36, 15, 16, 37, 43), (49, 45, 50, 51), (43, 44, 53, 52), (47, 43, 52, 54), (44, 48, 55, 53), (53, 55, 88, 54, 52), (46, 87, 85, 42), (42, 85, 86, 36), (58, 57, 65, 73), (59, 69, 65, 57), (66, 75, 73, 65), (66, 65, 69, 70), (75, 66, 68, 77), (71, 68, 66, 70), (71, 72, 68), (61, 77, 68, 62), (62, 68, 72, 63), (64, 63, 72, 79), (72, 71, 78, 79), (71, 70, 76, 78), (70, 69, 74, 76), (60, 74, 69, 59), (14, 84, 83, 80, 53, 35), (83, 82, 88, 80), (81, 82, 83, 84), (95, 93, 97, 99), (91, 89, 93, 95), (89, 10, 92, 93), (90, 91, 95, 94), (10, 90, 94, 92), (98, 99, 103, 102), (93, 92, 96, 97), (94, 95, 99, 98), (99, 97, 101, 103), (97, 96, 100, 101), (102, 103, 82, 81), (104, 105, 110, 108, 107), (106, 109, 108, 110, 112, 111), (115, 116, 120, 119), (116, 114, 118, 120), (114, 113, 117, 118)])
me_x_2.materials.append(mat_gunmetal)
me_x_2.use_remesh_preserve_volume = False
me_x_2.use_remesh_preserve_attributes = False
me_x_2.use_mirror_vertex_groups = False
me_x_2.update()

# ---- objects
ob_magazine = bpy.data.objects.new('Magazine', me_005)
ob_trigger = bpy.data.objects.new('Trigger', me_003)
ob_barrel = bpy.data.objects.new('Barrel', me_x)
ob_slide = bpy.data.objects.new('Slide', me_001)
ob_frontsight = bpy.data.objects.new('FrontSight', me_x_1)
ob_frontsightpoint = bpy.data.objects.new('FrontSightPoint', me_001_1)
ob_rearsight = bpy.data.objects.new('RearSight', me_002)
ob_rearsightpoint = bpy.data.objects.new('RearSightPoint', me_002_1)
ob_body = bpy.data.objects.new('Body', me_x_2)
ob_lamp = bpy.data.objects.new('Lamp', light_lamp)
ob_camera = bpy.data.objects.new('Camera', cam_camera)

# ---- transforms, parenting, visibility, modifiers, constraints
ob_magazine.location = (0.0, -4.128, 0.4998)
ob_magazine.lineart.crease_threshold = 0.0
_m = ob_magazine.modifiers.new('ミラー', 'MIRROR')
ob_trigger.location = (0.0, -0.6064, 7.155)
ob_trigger.lineart.crease_threshold = 0.0
_m = ob_trigger.modifiers.new('ミラー', 'MIRROR')
ob_barrel.location = (0.0, 3.742, 9.708)
ob_barrel.lineart.crease_threshold = 0.0
ob_slide.location = (5.96e-08, 0.727, 9.593)
ob_slide.lineart.crease_threshold = 0.0
_m = ob_slide.modifiers.new('ミラー', 'MIRROR')
ob_frontsight.parent = ob_slide
ob_frontsight.matrix_parent_inverse = Matrix(((1.0, 0.0, 0.0, -5.96e-08), (0.0, 1.0, 0.0, -0.727), (0.0, 0.0, 1.0, -9.593), (0.0, 0.0, 0.0, 1.0)))
ob_frontsight.location = (5.96e-08, 6.416, 10.86)
ob_frontsight.lineart.crease_threshold = 0.0
ob_frontsightpoint.parent = ob_frontsight
ob_frontsightpoint.matrix_parent_inverse = Matrix(((1.0, 0.0, 0.0, -0.0), (0.0, 1.0, 0.0, -6.416), (0.0, 0.0, 1.0, -10.86), (0.0, 0.0, 0.0, 1.0)))
ob_frontsightpoint.location = (0.0003696, 6.063, 10.85)
ob_frontsightpoint.lineart.crease_threshold = 0.0
ob_rearsight.parent = ob_slide
ob_rearsight.matrix_parent_inverse = Matrix(((1.0, 0.0, 0.0, -5.96e-08), (0.0, 1.0, 0.0, -0.727), (0.0, 0.0, 1.0, -9.593), (0.0, 0.0, 0.0, 1.0)))
ob_rearsight.location = (5.96e-08, -4.128, 0.4998)
ob_rearsight.lineart.crease_threshold = 0.0
_m = ob_rearsight.modifiers.new('ミラー', 'MIRROR')
ob_rearsightpoint.parent = ob_rearsight
ob_rearsightpoint.matrix_parent_inverse = Matrix(((1.0, 0.0, 0.0, 0.0), (0.0, 1.0, 0.0, 4.128), (0.0, 0.0, 1.0, -0.4998), (0.0, 0.0, 0.0, 1.0)))
ob_rearsightpoint.location = (-1.49e-08, -6.23, 10.89)
ob_rearsightpoint.lineart.crease_threshold = 0.0
_m = ob_rearsightpoint.modifiers.new('ミラー', 'MIRROR')
ob_body.location = (0.0, -4.128, 0.4998)
ob_body.lineart.crease_threshold = 0.0
_m = ob_body.modifiers.new('ミラー', 'MIRROR')
ob_lamp.location = (3.806, -5.935, 7.534)
ob_lamp.rotation_euler = (0.6503, 0.05522, 1.866)
ob_lamp.lock_rotations_4d = False
ob_lamp.empty_display_type = 'ARROWS'
ob_lamp.color = (0.0, 0.0, 0.0, 0.0)
ob_lamp.lineart.crease_threshold = 0.0
ob_camera.location = (7.481, -6.508, 5.344)
ob_camera.rotation_euler = (1.109, 0.0, 0.8149)
ob_camera.lock_rotations_4d = False
ob_camera.empty_display_type = 'ARROWS'
ob_camera.color = (0.0, 0.0, 0.0, 0.0)
ob_camera.display_type = 'WIRE'
ob_camera.lineart.crease_threshold = 0.0

# ---- collection membership
col_collection_1.objects.link(ob_magazine)
col_collection_1.objects.link(ob_trigger)
col_collection_1.objects.link(ob_barrel)
col_collection_1.objects.link(ob_slide)
col_collection_1.objects.link(ob_frontsight)
col_collection_1.objects.link(ob_frontsightpoint)
col_collection_1.objects.link(ob_rearsight)
col_collection_1.objects.link(ob_rearsightpoint)
col_collection_1.objects.link(ob_body)
col_collection_1.objects.link(ob_lamp)
col_collection_1.objects.link(ob_camera)

# ---- scene / render settings (as saved in the file)
scene.camera = ob_camera
scene.frame_start = 1; scene.frame_end = 250; scene.frame_set(76)
scene.render.engine = 'BLENDER_EEVEE_NEXT'
scene.render.resolution_percentage = 50
scene.render.dither_intensity = 0.0
scene.cycles.use_denoising = False
scene.cycles.samples = 128
scene.cycles.sampling_pattern = 'TABULATED_SOBOL'
scene.cycles.use_adaptive_sampling = False
scene.cycles.use_light_tree = False
scene.cycles.blur_glossy = 0.0
scene.cycles.sample_clamp_indirect = 0.0
scene.view_settings.view_transform = 'Standard'
bpy.context.view_layer.update()
